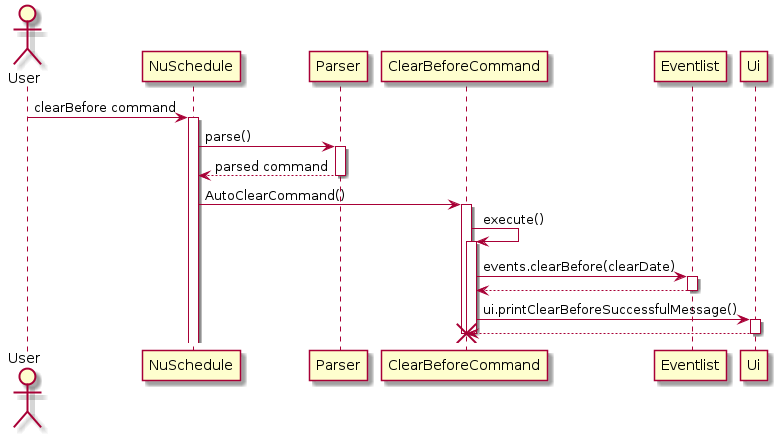

The diagram above was rendered by PlantUML. Its source (embedded in the PNG):
@startuml
actor User

User -> NuSchedule: clearBefore command
Activate NuSchedule
NuSchedule -> Parser: parse()
Activate Parser
Parser --> NuSchedule: parsed command
deactivate Parser

NuSchedule -> ClearBeforeCommand: AutoClearCommand()
activate ClearBeforeCommand
ClearBeforeCommand -> ClearBeforeCommand: execute()
activate ClearBeforeCommand
ClearBeforeCommand -> Eventlist: events.clearBefore(clearDate)
Activate Eventlist
Eventlist --> ClearBeforeCommand
deactivate Eventlist
ClearBeforeCommand -> Ui: ui.printClearBeforeSuccessfulMessage()
activate Ui
Ui --> ClearBeforeCommand
deactivate Ui
deactivate ClearBeforeCommand
deactivate ClearBeforeCommand
destroy ClearBeforeCommand
@enduml